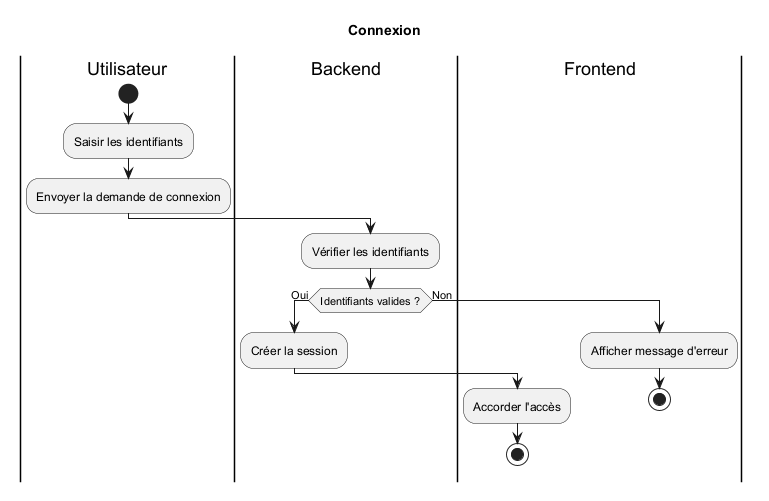

The diagram above was rendered by PlantUML. Its source (embedded in the PNG):
@startuml
title Connexion

|Utilisateur|
start
:Saisir les identifiants;
:Envoyer la demande de connexion;

|Backend|
:Vérifier les identifiants;

if (Identifiants valides ?) then (Oui)

    |Backend|
    :Créer la session;

    |Frontend|
    :Accorder l'accès;

    stop

else (Non)

    |Frontend|
    :Afficher message d'erreur;

    stop

endif

@enduml